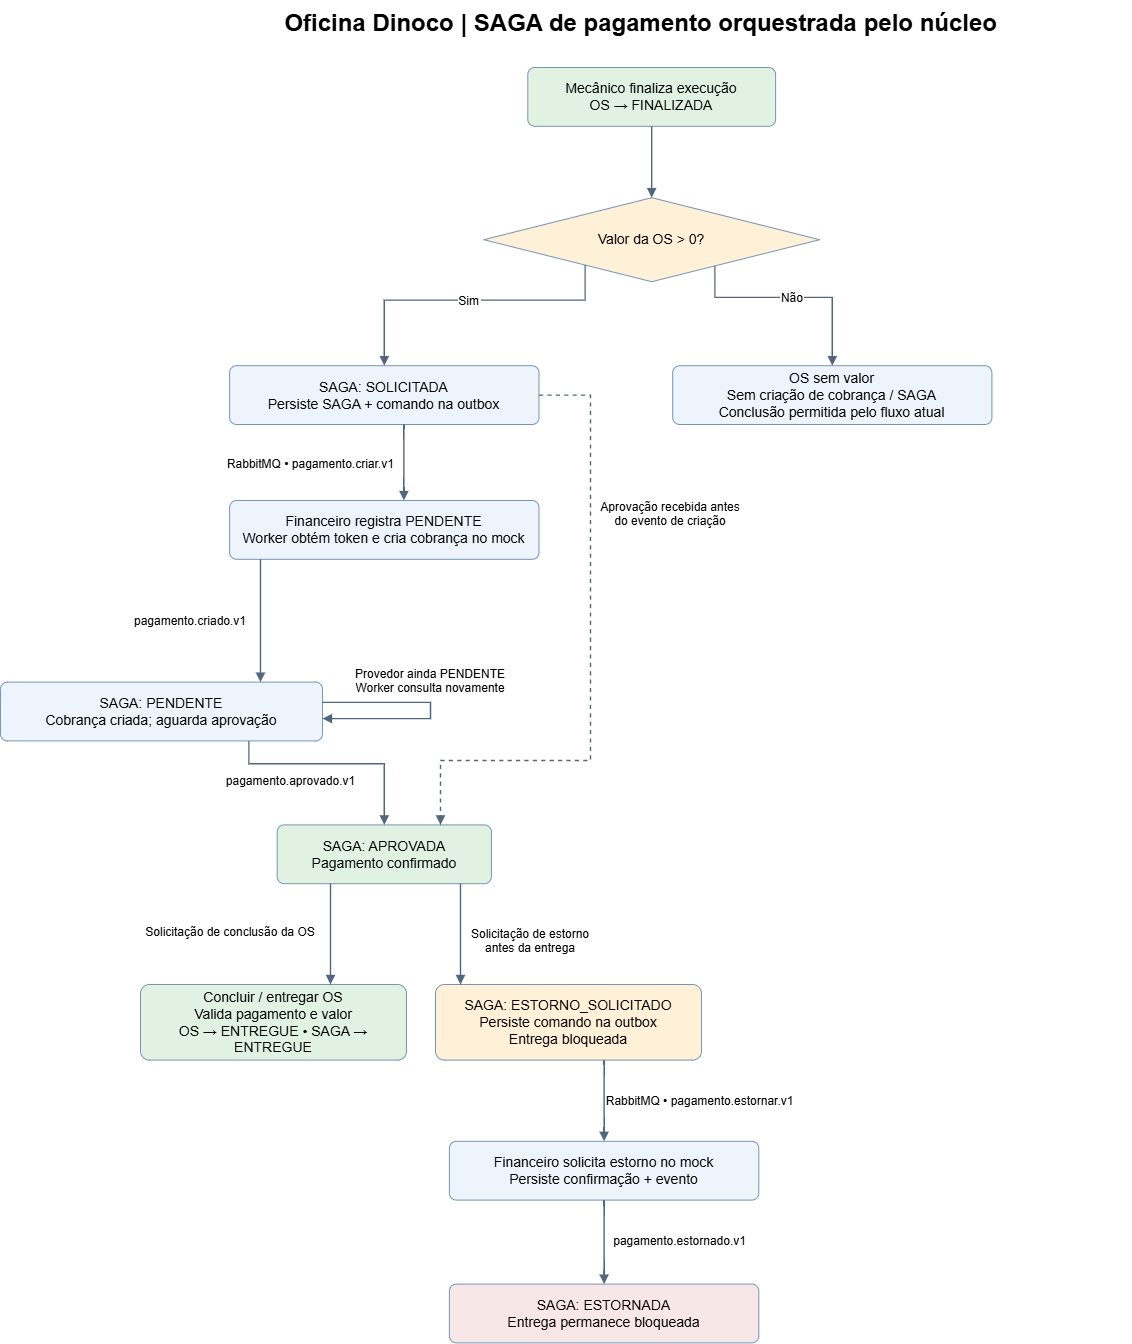

The diagram above was exported from draw.io. Its source (the exported page's mxGraphModel, read from the mxfile embedded in the PNG):
<mxGraphModel dx="3474" dy="1340" grid="1" gridSize="10" guides="1" tooltips="1" connect="1" arrows="1" fold="1" page="1" pageScale="1" pageWidth="850" pageHeight="1100" math="0" shadow="0">
  <root>
    <mxCell id="0" />
    <mxCell id="1" parent="0" />
    <mxCell id="MkcZ4nzS0OJ8iAg5TB3D-1" parent="1" style="rounded=1;arcSize=12;whiteSpace=wrap;html=0;fillColor=#e1f2e3;strokeColor=#7795b5;fontFamily=Helvetica;fontSize=14;spacing=8;" value="Mecânico finaliza execução&#10;OS → FINALIZADA" vertex="1">
      <mxGeometry height="58.8" width="247.8" x="517.3" y="107" as="geometry" />
    </mxCell>
    <mxCell id="MkcZ4nzS0OJ8iAg5TB3D-2" parent="1" style="rhombus;whiteSpace=wrap;html=0;fillColor=#fff0d8;strokeColor=#7795b5;fontFamily=Helvetica;fontSize=14;spacing=8;" value="Valor da OS &gt; 0?" vertex="1">
      <mxGeometry height="84" width="336" x="473.2" y="237.2" as="geometry" />
    </mxCell>
    <mxCell id="MkcZ4nzS0OJ8iAg5TB3D-3" parent="1" style="rounded=1;arcSize=12;whiteSpace=wrap;html=0;fillColor=#edf4fc;strokeColor=#7795b5;fontFamily=Helvetica;fontSize=14;spacing=8;" value="SAGA: SOLICITADA&#10;Persiste SAGA + comando na outbox" vertex="1">
      <mxGeometry height="58.8" width="309.4" x="219.1" y="405.2" as="geometry" />
    </mxCell>
    <mxCell id="MkcZ4nzS0OJ8iAg5TB3D-4" parent="1" style="rounded=1;arcSize=12;whiteSpace=wrap;html=0;fillColor=#edf4fc;strokeColor=#7795b5;fontFamily=Helvetica;fontSize=14;spacing=8;" value="Financeiro registra PENDENTE&#10;Worker obtém token e cria cobrança no mock" vertex="1">
      <mxGeometry height="58.8" width="309.4" x="219.1" y="540" as="geometry" />
    </mxCell>
    <mxCell id="MkcZ4nzS0OJ8iAg5TB3D-5" parent="1" style="rounded=1;arcSize=12;whiteSpace=wrap;html=0;fillColor=#edf4fc;strokeColor=#7795b5;fontFamily=Helvetica;fontSize=14;spacing=8;" value="SAGA: PENDENTE&#10;Cobrança criada; aguarda aprovação" vertex="1">
      <mxGeometry height="58.8" width="322" x="-10" y="721.6" as="geometry" />
    </mxCell>
    <mxCell id="MkcZ4nzS0OJ8iAg5TB3D-6" parent="1" style="rounded=1;arcSize=12;whiteSpace=wrap;html=0;fillColor=#e1f2e3;strokeColor=#7795b5;fontFamily=Helvetica;fontSize=14;spacing=8;" value="SAGA: APROVADA&#10;Pagamento confirmado" vertex="1">
      <mxGeometry height="58.8" width="214.2" x="266.7" y="864.4" as="geometry" />
    </mxCell>
    <mxCell id="MkcZ4nzS0OJ8iAg5TB3D-7" parent="1" style="rounded=1;arcSize=12;whiteSpace=wrap;html=0;fillColor=#e1f2e3;strokeColor=#7795b5;fontFamily=Helvetica;fontSize=14;spacing=8;" value="Concluir / entregar OS&#10;Valida pagamento e valor&#10;OS → ENTREGUE • SAGA → ENTREGUE" vertex="1">
      <mxGeometry height="75.6" width="266" x="130" y="1024" as="geometry" />
    </mxCell>
    <mxCell id="MkcZ4nzS0OJ8iAg5TB3D-8" parent="1" style="rounded=1;arcSize=12;whiteSpace=wrap;html=0;fillColor=#fff0d8;strokeColor=#7795b5;fontFamily=Helvetica;fontSize=14;spacing=8;" value="SAGA: ESTORNO_SOLICITADO&#10;Persiste comando na outbox&#10;Entrega bloqueada" vertex="1">
      <mxGeometry height="75.6" width="266" x="425" y="1024" as="geometry" />
    </mxCell>
    <mxCell id="MkcZ4nzS0OJ8iAg5TB3D-9" parent="1" style="rounded=1;arcSize=12;whiteSpace=wrap;html=0;fillColor=#edf4fc;strokeColor=#7795b5;fontFamily=Helvetica;fontSize=14;spacing=8;" value="Financeiro solicita estorno no mock&#10;Persiste confirmação + evento" vertex="1">
      <mxGeometry height="58.8" width="309.4" x="438.9" y="1180.8" as="geometry" />
    </mxCell>
    <mxCell id="MkcZ4nzS0OJ8iAg5TB3D-10" parent="1" style="rounded=1;arcSize=12;whiteSpace=wrap;html=0;fillColor=#f8e7e7;strokeColor=#7795b5;fontFamily=Helvetica;fontSize=14;spacing=8;" value="SAGA: ESTORNADA&#10;Entrega permanece bloqueada" vertex="1">
      <mxGeometry height="58.8" width="309.4" x="438.9" y="1323.6" as="geometry" />
    </mxCell>
    <mxCell id="MkcZ4nzS0OJ8iAg5TB3D-11" parent="1" style="rounded=1;arcSize=12;whiteSpace=wrap;html=0;fillColor=#edf4fc;strokeColor=#7795b5;fontFamily=Helvetica;fontSize=14;spacing=8;" value="OS sem valor&#10;Sem criação de cobrança / SAGA&#10;Conclusão permitida pelo fluxo atual" vertex="1">
      <mxGeometry height="58.8" width="319.2" x="662.2" y="405.2" as="geometry" />
    </mxCell>
    <mxCell id="MkcZ4nzS0OJ8iAg5TB3D-12" parent="1" style="text;html=0;align=center;verticalAlign=middle;fontSize=24;fontStyle=1;" value="Oficina Dinoco | SAGA de pagamento orquestrada pelo núcleo" vertex="1">
      <mxGeometry height="40" width="981.4" x="140" y="40" as="geometry" />
    </mxCell>
    <mxCell id="MkcZ4nzS0OJ8iAg5TB3D-13" edge="1" parent="1" source="MkcZ4nzS0OJ8iAg5TB3D-1" style="edgeStyle=orthogonalEdgeStyle;rounded=0;orthogonalLoop=1;jettySize=auto;html=0;endArrow=block;endFill=1;fontSize=12;labelBackgroundColor=#ffffff;strokeWidth=1.4;strokeColor=#52677d;" target="MkcZ4nzS0OJ8iAg5TB3D-2" value="">
      <mxGeometry relative="1" as="geometry">
        <Array as="points">
          <mxPoint x="641.2" y="183.57" />
        </Array>
      </mxGeometry>
    </mxCell>
    <mxCell id="MkcZ4nzS0OJ8iAg5TB3D-14" edge="1" parent="1" source="MkcZ4nzS0OJ8iAg5TB3D-2" style="edgeStyle=orthogonalEdgeStyle;rounded=0;orthogonalLoop=1;jettySize=auto;html=0;endArrow=block;endFill=1;fontSize=12;labelBackgroundColor=#ffffff;strokeWidth=1.4;strokeColor=#52677d;" target="MkcZ4nzS0OJ8iAg5TB3D-3" value="Sim">
      <mxGeometry relative="1" as="geometry">
        <Array as="points">
          <mxPoint x="574.55" y="339.55" />
        </Array>
      </mxGeometry>
    </mxCell>
    <mxCell id="MkcZ4nzS0OJ8iAg5TB3D-15" edge="1" parent="1" source="MkcZ4nzS0OJ8iAg5TB3D-2" style="edgeStyle=orthogonalEdgeStyle;rounded=0;orthogonalLoop=1;jettySize=auto;html=0;endArrow=block;endFill=1;fontSize=12;labelBackgroundColor=#ffffff;strokeWidth=1.4;strokeColor=#52677d;" target="MkcZ4nzS0OJ8iAg5TB3D-11" value="Não">
      <mxGeometry relative="1" as="geometry">
        <Array as="points">
          <mxPoint x="704.37" y="336.91" />
        </Array>
      </mxGeometry>
    </mxCell>
    <mxCell id="MkcZ4nzS0OJ8iAg5TB3D-16" edge="1" parent="1" source="MkcZ4nzS0OJ8iAg5TB3D-3" style="edgeStyle=orthogonalEdgeStyle;rounded=0;orthogonalLoop=1;jettySize=auto;html=0;endArrow=block;endFill=1;fontSize=12;labelBackgroundColor=#ffffff;strokeWidth=1.4;strokeColor=#52677d;" target="MkcZ4nzS0OJ8iAg5TB3D-4" value="RabbitMQ • pagamento.criar.v1">
      <mxGeometry relative="1" x="0.0303" y="-93" as="geometry">
        <mxPoint as="offset" />
        <Array as="points">
          <mxPoint x="393.4" y="520" />
          <mxPoint x="393.4" y="520" />
        </Array>
      </mxGeometry>
    </mxCell>
    <mxCell id="MkcZ4nzS0OJ8iAg5TB3D-17" edge="1" parent="1" source="MkcZ4nzS0OJ8iAg5TB3D-3" style="edgeStyle=orthogonalEdgeStyle;rounded=0;orthogonalLoop=1;jettySize=auto;html=0;endArrow=block;endFill=1;fontSize=12;labelBackgroundColor=#ffffff;strokeWidth=1.4;strokeColor=#52677d;dashed=1;" target="MkcZ4nzS0OJ8iAg5TB3D-6" value="Aprovação recebida antes&#10;do evento de criação">
      <mxGeometry relative="1" x="-0.4614" y="80" as="geometry">
        <mxPoint as="offset" />
        <Array as="points">
          <mxPoint x="580" y="434.6" />
          <mxPoint x="580" y="800" />
          <mxPoint x="430" y="800" />
        </Array>
      </mxGeometry>
    </mxCell>
    <mxCell id="MkcZ4nzS0OJ8iAg5TB3D-18" edge="1" parent="1" source="MkcZ4nzS0OJ8iAg5TB3D-4" style="edgeStyle=orthogonalEdgeStyle;rounded=0;orthogonalLoop=1;jettySize=auto;html=0;endArrow=block;endFill=1;fontSize=12;labelBackgroundColor=#ffffff;strokeWidth=1.4;strokeColor=#52677d;" target="MkcZ4nzS0OJ8iAg5TB3D-5" value="pagamento.criado.v1">
      <mxGeometry relative="1" x="-0.0033" y="-70" as="geometry">
        <mxPoint as="offset" />
        <Array as="points">
          <mxPoint x="250" y="650" />
          <mxPoint x="250" y="650" />
        </Array>
      </mxGeometry>
    </mxCell>
    <mxCell id="MkcZ4nzS0OJ8iAg5TB3D-19" edge="1" parent="1" source="MkcZ4nzS0OJ8iAg5TB3D-5" style="edgeStyle=orthogonalEdgeStyle;rounded=0;orthogonalLoop=1;jettySize=auto;html=0;endArrow=block;endFill=1;fontSize=12;labelBackgroundColor=#ffffff;strokeWidth=1.4;strokeColor=#52677d;innerLoopWaypoints=1;" target="MkcZ4nzS0OJ8iAg5TB3D-5" value="Provedor ainda PENDENTE&#10;Worker consulta novamente">
      <mxGeometry relative="1" x="-0.0698" y="-22" as="geometry">
        <mxPoint x="22" y="-22" as="offset" />
        <Array as="points">
          <mxPoint x="420" y="741.9" />
          <mxPoint x="420" y="758.1" />
        </Array>
      </mxGeometry>
    </mxCell>
    <mxCell id="MkcZ4nzS0OJ8iAg5TB3D-20" edge="1" parent="1" source="MkcZ4nzS0OJ8iAg5TB3D-5" style="edgeStyle=orthogonalEdgeStyle;rounded=0;orthogonalLoop=1;jettySize=auto;html=0;endArrow=block;endFill=1;fontSize=12;labelBackgroundColor=#ffffff;strokeWidth=1.4;strokeColor=#52677d;" target="MkcZ4nzS0OJ8iAg5TB3D-6" value="pagamento.aprovado.v1">
      <mxGeometry relative="1" x="-0.412" y="-17" as="geometry">
        <mxPoint as="offset" />
        <Array as="points">
          <mxPoint x="238.35" y="803.29" />
        </Array>
      </mxGeometry>
    </mxCell>
    <mxCell id="MkcZ4nzS0OJ8iAg5TB3D-21" edge="1" parent="1" source="MkcZ4nzS0OJ8iAg5TB3D-6" style="edgeStyle=orthogonalEdgeStyle;rounded=0;orthogonalLoop=1;jettySize=auto;html=0;endArrow=block;endFill=1;fontSize=12;labelBackgroundColor=#ffffff;strokeWidth=1.4;strokeColor=#52677d;" target="MkcZ4nzS0OJ8iAg5TB3D-7" value="Solicitação de conclusão da OS">
      <mxGeometry relative="1" x="-0.0449" y="-100" as="geometry">
        <mxPoint as="offset" />
        <Array as="points">
          <mxPoint x="320" y="970" />
          <mxPoint x="320" y="970" />
        </Array>
      </mxGeometry>
    </mxCell>
    <mxCell id="MkcZ4nzS0OJ8iAg5TB3D-22" edge="1" parent="1" source="MkcZ4nzS0OJ8iAg5TB3D-6" style="edgeStyle=orthogonalEdgeStyle;rounded=0;orthogonalLoop=1;jettySize=auto;html=0;endArrow=block;endFill=1;fontSize=12;labelBackgroundColor=#ffffff;strokeWidth=1.4;strokeColor=#52677d;" target="MkcZ4nzS0OJ8iAg5TB3D-8" value="Solicitação de estorno&#10;antes da entrega">
      <mxGeometry relative="1" x="0.127" y="70" as="geometry">
        <mxPoint as="offset" />
        <Array as="points">
          <mxPoint x="450" y="930" />
          <mxPoint x="450" y="930" />
        </Array>
      </mxGeometry>
    </mxCell>
    <mxCell id="MkcZ4nzS0OJ8iAg5TB3D-23" edge="1" parent="1" source="MkcZ4nzS0OJ8iAg5TB3D-8" style="edgeStyle=orthogonalEdgeStyle;rounded=0;orthogonalLoop=1;jettySize=auto;html=0;endArrow=block;endFill=1;fontSize=12;labelBackgroundColor=#ffffff;strokeWidth=1.4;strokeColor=#52677d;" target="MkcZ4nzS0OJ8iAg5TB3D-9" value="RabbitMQ • pagamento.estornar.v1">
      <mxGeometry relative="1" x="-0.0049" y="96" as="geometry">
        <mxPoint as="offset" />
        <Array as="points">
          <mxPoint x="593.6" y="1119.41" />
        </Array>
      </mxGeometry>
    </mxCell>
    <mxCell id="MkcZ4nzS0OJ8iAg5TB3D-24" edge="1" parent="1" source="MkcZ4nzS0OJ8iAg5TB3D-9" style="edgeStyle=orthogonalEdgeStyle;rounded=0;orthogonalLoop=1;jettySize=auto;html=0;endArrow=block;endFill=1;fontSize=12;labelBackgroundColor=#ffffff;strokeWidth=1.4;strokeColor=#52677d;" target="MkcZ4nzS0OJ8iAg5TB3D-10" value="pagamento.estornado.v1">
      <mxGeometry relative="1" x="-0.0381" y="76" as="geometry">
        <mxPoint as="offset" />
        <Array as="points">
          <mxPoint x="593.6" y="1260.99" />
        </Array>
      </mxGeometry>
    </mxCell>
  </root>
</mxGraphModel>